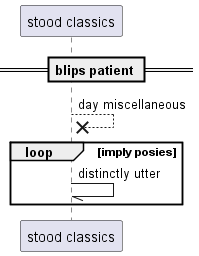

The diagram above was rendered by PlantUML. Its source (embedded in the PNG):
@startuml
participant "stood classics" as 0
== blips patient ==
0 -->x 0: day miscellaneous
loop imply posies
0 -// 0: distinctly utter
end
@enduml